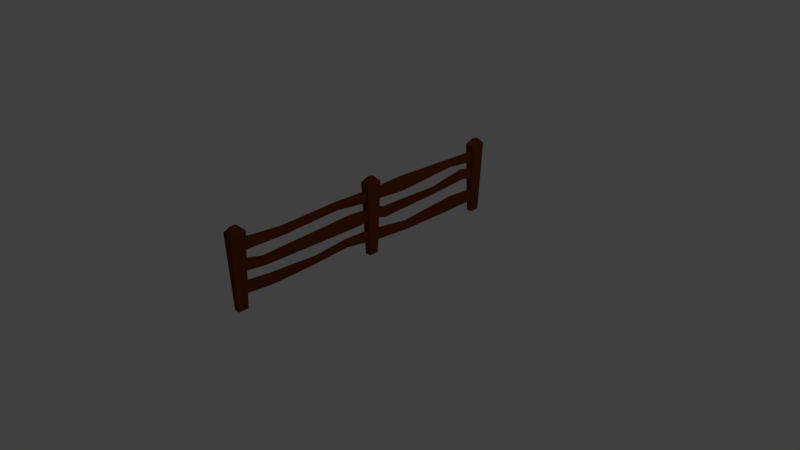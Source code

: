 # Source: Fence.blend  (saved by Blender 2.78.0; exported with 4.5.12 LTS)
import bpy
from mathutils import Matrix  # noqa: F401  (used for matrix-valued properties, if any)

bpy.ops.wm.read_factory_settings(use_empty=True)
scene = bpy.context.scene
scene.name = 'Scene'

# ---- collections
col_collection_1 = bpy.data.collections.new('Collection 1'); scene.collection.children.link(col_collection_1)

# ---- materials (node trees are filled in below, after node groups)
mat_marrom_004 = bpy.data.materials.new('Marrom.004')
mat_marrom_004.alpha_threshold = 0.0
mat_marrom_004.use_transparent_shadow = False
mat_marrom_004.diffuse_color = (0.157, 0.03623, 0.0, 1.0)
mat_marrom_004.roughness = 0.5

# ---- material node trees

# ---- world
world_world = bpy.data.worlds.new('World'); scene.world = world_world
world_world.color = (0.05088, 0.05088, 0.05088)
world_world.use_sun_shadow = False
world_world.sun_shadow_jitter_overblur = 0.0
world_world.cycles.sampling_method = 'MANUAL'

# ---- cameras
cam_camera = bpy.data.cameras.new('Camera')
cam_camera.clip_end = 100.0
cam_camera.lens = 35.0
cam_camera.sensor_width = 32.0
cam_camera.sensor_height = 18.0
cam_camera.ortho_scale = 7.314
cam_camera.dof.focus_distance = 0.0
cam_camera.dof.aperture_fstop = 128.0

# ---- lights
light_lamp = bpy.data.lights.new('Lamp', 'POINT')
light_lamp.transmission_factor = 0.0
light_lamp.cutoff_distance = 30.0
light_lamp.energy = 100.0
light_lamp.shadow_buffer_clip_start = 1.001
light_lamp.shadow_soft_size = 0.1
light_lamp.shadow_maximum_resolution = 0.006
light_lamp.use_absolute_resolution = True

# ---- meshes
me_untitled_004 = bpy.data.meshes.new('Untitled.004')
me_untitled_004.from_pydata([(-4.017, 0.0, 202.0), (4.017, 0.0, 202.0), (-6.275, 100.0, 205.8), (6.275, 100.0, 205.8), (-6.275, 100.0, 184.7), (6.275, 100.0, 184.7), (-4.017, 0.0, 188.5), (4.017, 0.0, 188.5), (-2.325, 106.8, 199.2), (2.325, 106.8, 199.2), (2.325, 106.8, 191.4), (-2.325, 106.8, 191.4), (-0.8927, 89.79, 188.5), (4.017, 89.79, 188.5), (-0.8927, 89.79, 2.033), (4.017, 89.79, 2.033), (-0.8927, 75.3, 2.033), (4.017, 75.3, 2.033), (-0.8927, 75.3, 188.5), (4.017, 75.3, 188.5), (-0.8927, 85.84, 132.6), (4.017, 85.84, 132.6), (4.017, 75.3, 132.6), (-0.8927, 75.3, 132.6), (-0.8927, 80.53, 54.25), (4.017, 80.53, 54.25), (4.017, 89.79, 54.25), (-0.8927, 89.79, 54.25), (-4.017, 0.0, 2.033), (4.017, 0.0, 2.033), (-6.275, 100.0, 5.83), (6.275, 100.0, 5.83), (-6.275, 100.0, -15.27), (6.275, 100.0, -15.27), (-4.017, 0.0, -11.47), (4.017, 0.0, -11.47), (-2.325, 106.8, -0.8114), (2.325, 106.8, -0.8114), (2.325, 106.8, -8.628), (-2.325, 106.8, -8.628), (-0.8927, 63.65, 188.5), (4.017, 63.65, 188.5), (-0.8927, 63.65, 2.033), (4.017, 63.65, 2.033), (-0.8927, 49.16, 2.033), (4.017, 49.16, 2.033), (-0.8927, 49.16, 188.5), (4.017, 49.16, 188.5), (4.017, 47.48, 29.24), (4.017, 65.34, 29.24), (-0.8927, 65.34, 29.24), (-0.8927, 47.48, 29.24), (4.017, 57.34, 160.6), (4.017, 46.26, 160.6), (-0.8927, 46.26, 160.6), (-0.8927, 57.34, 160.6), (-0.8927, 34.45, 188.5), (4.017, 34.45, 188.5), (-0.8927, 34.45, 2.033), (4.017, 34.45, 2.033), (-0.8927, 19.96, 2.033), (4.017, 19.96, 2.033), (-0.8927, 19.96, 188.5), (4.017, 19.96, 188.5), (-0.8927, 29.12, 85.44), (-0.8927, 21.01, 85.44), (4.017, 21.01, 85.44), (4.017, 29.12, 85.44), (-0.8927, 31.2, 151.2), (4.017, 31.2, 151.2), (4.017, 17.63, 151.2), (-0.8927, 17.63, 151.2), (4.017, 25.13, 39.33), (4.017, 34.45, 39.33), (-0.8927, 34.45, 39.33), (-0.8927, 25.13, 39.33), (-0.8927, 89.79, -11.47), (4.017, 89.79, -11.47), (-0.8927, 89.79, -198.0), (4.017, 89.79, -198.0), (-0.8927, 75.3, -198.0), (4.017, 75.3, -198.0), (-0.8927, 75.3, -11.47), (4.017, 75.3, -11.47), (4.017, 72.84, -55.41), (4.017, 92.25, -55.41), (-0.8927, 92.25, -55.41), (-0.8927, 72.84, -55.41), (4.017, 80.66, -142.0), (4.017, 90.58, -142.0), (-0.8927, 90.58, -142.0), (-0.8927, 80.66, -142.0), (-0.8927, 32.75, -11.47), (4.017, 32.75, -11.47), (-0.8927, 32.75, -198.0), (4.017, 32.75, -198.0), (-0.8927, 18.26, -198.0), (4.017, 18.26, -198.0), (-0.8927, 18.26, -11.47), (4.017, 18.26, -11.47), (4.017, 16.58, -145.6), (4.017, 34.43, -145.6), (-0.8927, 34.43, -145.6), (-0.8927, 16.58, -145.6), (4.017, 26.44, -64.3), (4.017, 15.35, -64.3), (-0.8927, 15.35, -64.3), (-0.8927, 26.44, -64.3), (-0.8927, 64.39, -11.47), (4.017, 64.39, -11.47), (-0.8927, 64.39, -198.0), (4.017, 64.39, -198.0), (-0.8927, 49.9, -198.0), (4.017, 49.9, -198.0), (-0.8927, 49.9, -11.47), (4.017, 49.9, -11.47), (-0.8927, 59.06, -114.6), (-0.8927, 50.95, -114.6), (4.017, 50.95, -114.6), (4.017, 59.06, -114.6), (-0.8927, 59.25, -25.01), (4.017, 59.25, -25.01), (4.017, 45.67, -25.01), (-0.8927, 45.67, -25.01), (4.017, 55.46, -168.7), (4.017, 68.62, -168.7), (-0.8927, 68.62, -168.7), (-0.8927, 55.46, -168.7), (-4.017, 0.0, -188.5), (4.017, 0.0, -188.5), (-6.275, 100.0, -184.7), (6.275, 100.0, -184.7), (-6.275, 100.0, -205.8), (6.275, 100.0, -205.8), (-4.017, 0.0, -202.0), (4.017, 0.0, -202.0), (-2.325, 106.8, -191.4), (2.325, 106.8, -191.4), (2.325, 106.8, -199.2), (-2.325, 106.8, -199.2)], [], [(3, 2, 0, 1), (8, 9, 10, 11), (4, 5, 7, 6), (6, 7, 1, 0), (5, 3, 1, 7), (0, 2, 4, 6), (2, 3, 9, 8), (3, 5, 10, 9), (5, 4, 11, 10), (4, 2, 8, 11), (20, 21, 26, 27), (14, 15, 17, 16), (24, 25, 22, 23), (18, 19, 13, 12), (21, 22, 25, 26), (23, 20, 27, 24), (12, 13, 21, 20), (13, 19, 22, 21), (23, 22, 19, 18), (18, 12, 20, 23), (16, 17, 25, 24), (26, 25, 17, 15), (27, 26, 15, 14), (24, 27, 14, 16), (31, 30, 28, 29), (36, 37, 38, 39), (32, 33, 35, 34), (34, 35, 29, 28), (33, 31, 29, 35), (28, 30, 32, 34), (30, 31, 37, 36), (31, 33, 38, 37), (33, 32, 39, 38), (32, 30, 36, 39), (55, 52, 49, 50), (42, 43, 45, 44), (53, 54, 51, 48), (46, 47, 41, 40), (52, 53, 48, 49), (50, 51, 54, 55), (49, 48, 45, 43), (50, 49, 43, 42), (44, 51, 50, 42), (48, 51, 44, 45), (41, 47, 53, 52), (47, 46, 54, 53), (55, 54, 46, 40), (40, 41, 52, 55), (68, 69, 67, 64), (58, 59, 61, 60), (65, 66, 70, 71), (62, 63, 57, 56), (66, 67, 69, 70), (64, 65, 71, 68), (74, 75, 65, 64), (75, 72, 66, 65), (72, 73, 67, 66), (64, 67, 73, 74), (57, 69, 68, 56), (70, 69, 57, 63), (71, 70, 63, 62), (68, 71, 62, 56), (61, 59, 73, 72), (74, 73, 59, 58), (58, 60, 75, 74), (60, 61, 72, 75), (76, 77, 85, 86), (78, 79, 81, 80), (83, 82, 87, 84), (82, 83, 77, 76), (77, 83, 84, 85), (86, 87, 82, 76), (85, 84, 88, 89), (86, 85, 89, 90), (90, 91, 87, 86), (84, 87, 91, 88), (89, 88, 81, 79), (90, 89, 79, 78), (80, 91, 90, 78), (88, 91, 80, 81), (107, 104, 101, 102), (94, 95, 97, 96), (105, 106, 103, 100), (98, 99, 93, 92), (104, 105, 100, 101), (102, 103, 106, 107), (101, 100, 97, 95), (102, 101, 95, 94), (96, 103, 102, 94), (100, 103, 96, 97), (93, 99, 105, 104), (99, 98, 106, 105), (107, 106, 98, 92), (92, 93, 104, 107), (120, 121, 119, 116), (110, 111, 113, 112), (117, 118, 122, 123), (114, 115, 109, 108), (118, 119, 121, 122), (116, 117, 123, 120), (126, 127, 117, 116), (127, 124, 118, 117), (124, 125, 119, 118), (116, 119, 125, 126), (109, 121, 120, 108), (122, 121, 109, 115), (123, 122, 115, 114), (120, 123, 114, 108), (113, 111, 125, 124), (126, 125, 111, 110), (110, 112, 127, 126), (112, 113, 124, 127), (131, 130, 128, 129), (136, 137, 138, 139), (132, 133, 135, 134), (134, 135, 129, 128), (133, 131, 129, 135), (128, 130, 132, 134), (130, 131, 137, 136), (131, 133, 138, 137), (133, 132, 139, 138), (132, 130, 136, 139)])
me_untitled_004.polygons.foreach_set('use_smooth', [True] * 122)
_k = set([(0, 1), (0, 2), (0, 6), (1, 3), (1, 7), (2, 3), (2, 4), (2, 8), (3, 5), (3, 9), (4, 5), (4, 6), (4, 11), (5, 7), (5, 10), (6, 7), (8, 9), (8, 11), (9, 10), (10, 11), (12, 13), (12, 18), (12, 20), (13, 19), (13, 21), (14, 15), (14, 16), (14, 27), (15, 17), (15, 26), (16, 17), (16, 24), (17, 25), (18, 19), (18, 23), (19, 22), (20, 27), (21, 26), (22, 25), (23, 24), (28, 29), (28, 30), (28, 34), (29, 31), (29, 35), (30, 31), (30, 32), (30, 36), (31, 33), (31, 37), (32, 33), (32, 34), (32, 39), (33, 35), (33, 38), (34, 35), (36, 37), (36, 39), (37, 38), (38, 39), (40, 41), (40, 46), (40, 55), (41, 47), (41, 52), (42, 43), (42, 44), (42, 50), (43, 45), (43, 49), (44, 45), (44, 51), (45, 48), (46, 47), (46, 54), (47, 53), (48, 53), (49, 52), (50, 55), (51, 54), (56, 57), (56, 62), (56, 68), (57, 63), (57, 69), (58, 59), (58, 60), (58, 74), (59, 61), (59, 73), (60, 61), (60, 75), (61, 72), (62, 63), (62, 71), (63, 70), (64, 68), (64, 74), (65, 71), (65, 75), (66, 70), (66, 72), (67, 69), (67, 73), (76, 77), (76, 82), (76, 86), (77, 83), (77, 85), (78, 79), (78, 80), (78, 90), (79, 81), (79, 89), (80, 81), (80, 91), (81, 88), (82, 83), (82, 87), (83, 84), (84, 88), (85, 89), (86, 90), (87, 91), (92, 93), (92, 98), (92, 107), (93, 99), (93, 104), (94, 95), (94, 96), (94, 102), (95, 97), (95, 101), (96, 97), (96, 103), (97, 100), (98, 99), (98, 106), (99, 105), (100, 105), (101, 104), (102, 107), (103, 106), (108, 109), (108, 114), (108, 120), (109, 115), (109, 121), (110, 111), (110, 112), (110, 126), (111, 113), (111, 125), (112, 113), (112, 127), (113, 124), (114, 115), (114, 123), (115, 122), (116, 120), (116, 126), (117, 123), (117, 127), (118, 122), (118, 124), (119, 121), (119, 125), (128, 129), (128, 130), (128, 134), (129, 131), (129, 135), (130, 131), (130, 132), (130, 136), (131, 133), (131, 137), (132, 133), (132, 134), (132, 139), (133, 135), (133, 138), (134, 135), (136, 137), (136, 139), (137, 138), (138, 139)])
me_untitled_004.attributes.new('sharp_edge', 'BOOLEAN', 'EDGE').data.foreach_set('value', [ (min(e.vertices), max(e.vertices)) in _k for e in me_untitled_004.edges])
_uv = me_untitled_004.uv_layers.new(name='map1')
_uv.uv.foreach_set('vector', [0.4362, 0.7678, 0.4028, 0.7678, 0.4088, 0.5017, 0.4302, 0.5017, 0.1808, 0.5194, 0.1931, 0.5194, 0.1931, 0.5402, 0.1808, 0.5402, 0.364, 0.5017, 0.3974, 0.5017, 0.3914, 0.7678, 0.37, 0.7678, 0.1517, 0.5614, 0.1731, 0.5614, 0.1731, 0.5973, 0.1517, 0.5973, 0.8052, 0.7678, 0.7491, 0.7678, 0.7592, 0.5017, 0.7951, 0.5017, 0.7336, 0.5017, 0.7437, 0.7678, 0.6876, 0.7678, 0.6977, 0.5017, 0.1703, 0.5017, 0.2036, 0.5017, 0.1931, 0.5194, 0.1808, 0.5194, 0.7491, 0.7678, 0.8052, 0.7678, 0.7875, 0.7858, 0.7667, 0.7858, 0.2036, 0.5579, 0.1703, 0.5579, 0.1808, 0.5402, 0.1931, 0.5402, 0.6876, 0.7678, 0.7437, 0.7678, 0.726, 0.7858, 0.7052, 0.7858, 0.00174, 0.1509, 0.0148, 0.1509, 0.0148, 0.3593, 0.00174, 0.3593, 0.07432, 0.5017, 0.08738, 0.5017, 0.08738, 0.5403, 0.07432, 0.5403, 0.02063, 0.1409, 0.0337, 0.1409, 0.0337, 0.3494, 0.02063, 0.3494, 0.05589, 0.5017, 0.06896, 0.5017, 0.06896, 0.5403, 0.05589, 0.5403, 0.06742, 0.3494, 0.03936, 0.3494, 0.05327, 0.1409, 0.07792, 0.1409, 0.08361, 0.1509, 0.1117, 0.1509, 0.1222, 0.3593, 0.09753, 0.3593, 0.00174, 0.001992, 0.0148, 0.001992, 0.0148, 0.1509, 0.00174, 0.1509, 0.07792, 0.4983, 0.03936, 0.4983, 0.03936, 0.3494, 0.06742, 0.3494, 0.02063, 0.3494, 0.0337, 0.3494, 0.0337, 0.4983, 0.02063, 0.4983, 0.08361, 0.001992, 0.1222, 0.001992, 0.1117, 0.1509, 0.08361, 0.1509, 0.02063, 0.001992, 0.0337, 0.001992, 0.0337, 0.1409, 0.02063, 0.1409, 0.07792, 0.1409, 0.05327, 0.1409, 0.03936, 0.001992, 0.07792, 0.001992, 0.00174, 0.3593, 0.0148, 0.3593, 0.0148, 0.4983, 0.00174, 0.4983, 0.09753, 0.3593, 0.1222, 0.3593, 0.1222, 0.4983, 0.08361, 0.4983, 0.3587, 0.7678, 0.3253, 0.7678, 0.3313, 0.5017, 0.3527, 0.5017, 0.142, 0.5194, 0.1544, 0.5194, 0.1544, 0.5402, 0.142, 0.5402, 0.2865, 0.5017, 0.3199, 0.5017, 0.3139, 0.7678, 0.2925, 0.7678, 0.1789, 0.5614, 0.2003, 0.5614, 0.2003, 0.5973, 0.1789, 0.5973, 0.6822, 0.7678, 0.6261, 0.7678, 0.6362, 0.5017, 0.6721, 0.5017, 0.6106, 0.5017, 0.6207, 0.7678, 0.5646, 0.7678, 0.5747, 0.5017, 0.1315, 0.5017, 0.1649, 0.5017, 0.1544, 0.5194, 0.142, 0.5194, 0.6261, 0.7678, 0.6822, 0.7678, 0.6645, 0.7858, 0.6437, 0.7858, 0.1649, 0.5579, 0.1315, 0.5579, 0.142, 0.5402, 0.1544, 0.5402, 0.5646, 0.7678, 0.6207, 0.7678, 0.603, 0.7858, 0.5822, 0.7858, 0.1279, 0.07643, 0.1409, 0.07643, 0.1409, 0.4258, 0.1279, 0.4258, 0.03747, 0.5017, 0.05053, 0.5017, 0.05053, 0.5403, 0.03747, 0.5403, 0.1597, 0.4238, 0.1466, 0.4238, 0.1466, 0.0744, 0.1597, 0.0744, 0.01905, 0.5017, 0.03211, 0.5017, 0.03211, 0.5403, 0.01905, 0.5403, 0.1948, 0.4238, 0.1653, 0.4238, 0.1686, 0.0744, 0.2161, 0.0744, 0.2723, 0.4258, 0.2247, 0.4258, 0.2215, 0.07643, 0.251, 0.07643, 0.2161, 0.0744, 0.1686, 0.0744, 0.173, 0.001992, 0.2116, 0.001992, 0.1279, 0.4258, 0.1409, 0.4258, 0.1409, 0.4983, 0.1279, 0.4983, 0.2292, 0.4983, 0.2247, 0.4258, 0.2723, 0.4258, 0.2678, 0.4983, 0.1597, 0.0744, 0.1466, 0.0744, 0.1466, 0.001992, 0.1597, 0.001992, 0.2116, 0.4983, 0.173, 0.4983, 0.1653, 0.4238, 0.1948, 0.4238, 0.1597, 0.4983, 0.1466, 0.4983, 0.1466, 0.4238, 0.1597, 0.4238, 0.251, 0.07643, 0.2215, 0.07643, 0.2292, 0.001992, 0.2678, 0.001992, 0.1279, 0.001992, 0.1409, 0.001992, 0.1409, 0.07643, 0.1279, 0.07643, 0.2777, 0.1012, 0.2907, 0.1012, 0.2907, 0.2763, 0.2777, 0.2763, 0.00174, 0.5017, 0.0148, 0.5017, 0.0148, 0.5403, 0.00174, 0.5403, 0.2964, 0.2239, 0.3095, 0.2239, 0.3095, 0.399, 0.2964, 0.399, 0.02063, 0.5438, 0.0337, 0.5438, 0.0337, 0.5824, 0.02063, 0.5824, 0.3241, 0.2239, 0.3457, 0.2239, 0.3512, 0.399, 0.3151, 0.399, 0.3968, 0.2763, 0.3752, 0.2763, 0.3662, 0.1012, 0.4023, 0.1012, 0.4109, 0.399, 0.3861, 0.399, 0.3752, 0.2763, 0.3968, 0.2763, 0.2964, 0.1012, 0.3095, 0.1012, 0.3095, 0.2239, 0.2964, 0.2239, 0.3351, 0.1012, 0.3599, 0.1012, 0.3457, 0.2239, 0.3241, 0.2239, 0.2777, 0.2763, 0.2907, 0.2763, 0.2907, 0.399, 0.2777, 0.399, 0.2907, 0.001992, 0.2907, 0.1012, 0.2777, 0.1012, 0.2777, 0.001992, 0.3151, 0.399, 0.3512, 0.399, 0.3599, 0.4983, 0.3213, 0.4983, 0.2964, 0.399, 0.3095, 0.399, 0.3095, 0.4983, 0.2964, 0.4983, 0.4023, 0.1012, 0.3662, 0.1012, 0.3724, 0.001992, 0.4109, 0.001992, 0.3213, 0.001992, 0.3599, 0.001992, 0.3599, 0.1012, 0.3351, 0.1012, 0.2777, 0.399, 0.2907, 0.399, 0.2907, 0.4983, 0.2777, 0.4983, 0.4109, 0.4983, 0.3724, 0.4983, 0.3861, 0.399, 0.4109, 0.399, 0.2964, 0.001992, 0.3095, 0.001992, 0.3095, 0.1012, 0.2964, 0.1012, 0.4172, 0.001992, 0.4303, 0.001992, 0.4303, 0.1189, 0.4172, 0.1189, 0.03936, 0.5438, 0.05242, 0.5438, 0.05242, 0.5824, 0.03936, 0.5824, 0.449, 0.4983, 0.436, 0.4983, 0.436, 0.3814, 0.449, 0.3814, 0.05808, 0.5438, 0.07115, 0.5438, 0.07115, 0.5824, 0.05808, 0.5824, 0.4998, 0.4983, 0.4612, 0.4983, 0.4547, 0.3814, 0.5064, 0.3814, 0.5642, 0.1189, 0.5126, 0.1189, 0.5191, 0.001992, 0.5577, 0.001992, 0.5064, 0.3814, 0.4547, 0.3814, 0.4755, 0.1509, 0.5019, 0.1509, 0.4172, 0.1189, 0.4303, 0.1189, 0.4303, 0.3494, 0.4172, 0.3494, 0.5598, 0.3494, 0.5334, 0.3494, 0.5126, 0.1189, 0.5642, 0.1189, 0.449, 0.3814, 0.436, 0.3814, 0.436, 0.1509, 0.449, 0.1509, 0.5019, 0.1509, 0.4755, 0.1509, 0.4612, 0.001992, 0.4998, 0.001992, 0.4172, 0.3494, 0.4303, 0.3494, 0.4303, 0.4983, 0.4172, 0.4983, 0.5191, 0.4983, 0.5334, 0.3494, 0.5598, 0.3494, 0.5577, 0.4983, 0.449, 0.1509, 0.436, 0.1509, 0.436, 0.001992, 0.449, 0.001992, 0.5704, 0.1426, 0.5835, 0.1426, 0.5835, 0.3588, 0.5704, 0.3588, 0.07681, 0.5614, 0.08987, 0.5614, 0.08987, 0.5999, 0.07681, 0.5999, 0.6022, 0.3577, 0.5892, 0.3577, 0.5892, 0.1414, 0.6022, 0.1414, 0.09553, 0.5614, 0.1086, 0.5614, 0.1086, 0.5999, 0.09553, 0.5999, 0.6374, 0.3577, 0.6079, 0.3577, 0.6111, 0.1414, 0.6587, 0.1414, 0.7148, 0.3588, 0.6673, 0.3588, 0.6641, 0.1426, 0.6936, 0.1426, 0.6587, 0.1414, 0.6111, 0.1414, 0.6156, 0.001992, 0.6542, 0.001992, 0.5704, 0.3588, 0.5835, 0.3588, 0.5835, 0.4983, 0.5704, 0.4983, 0.6718, 0.4983, 0.6673, 0.3588, 0.7148, 0.3588, 0.7103, 0.4983, 0.6022, 0.1414, 0.5892, 0.1414, 0.5892, 0.001992, 0.6022, 0.001992, 0.6542, 0.4983, 0.6156, 0.4983, 0.6079, 0.3577, 0.6374, 0.3577, 0.6022, 0.4983, 0.5892, 0.4983, 0.5892, 0.3577, 0.6022, 0.3577, 0.6936, 0.1426, 0.6641, 0.1426, 0.6718, 0.001992, 0.7103, 0.001992, 0.5704, 0.001992, 0.5835, 0.001992, 0.5835, 0.1426, 0.5704, 0.1426, 0.7202, 0.03801, 0.7333, 0.03801, 0.7333, 0.2763, 0.7202, 0.2763, 0.1143, 0.5614, 0.1273, 0.5614, 0.1273, 0.5999, 0.1143, 0.5999, 0.739, 0.2239, 0.752, 0.2239, 0.752, 0.4622, 0.739, 0.4622, 0.133, 0.5614, 0.146, 0.5614, 0.146, 0.5999, 0.133, 0.5999, 0.7717, 0.2239, 0.7933, 0.2239, 0.7938, 0.4622, 0.7577, 0.4622, 0.8462, 0.7761, 0.8246, 0.7761, 0.8106, 0.5378, 0.8467, 0.5378, 0.8716, 0.9202, 0.8366, 0.9202, 0.8246, 0.7761, 0.8462, 0.7761, 0.739, 0.07976, 0.752, 0.07976, 0.752, 0.2239, 0.739, 0.2239, 0.7837, 0.07976, 0.8187, 0.07976, 0.7933, 0.2239, 0.7717, 0.2239, 0.7202, 0.2763, 0.7333, 0.2763, 0.7333, 0.4205, 0.7202, 0.4205, 0.7333, 0.001992, 0.7333, 0.03801, 0.7202, 0.03801, 0.7202, 0.001992, 0.7577, 0.4622, 0.7938, 0.4622, 0.8075, 0.4983, 0.7689, 0.4983, 0.739, 0.4622, 0.752, 0.4622, 0.752, 0.4983, 0.739, 0.4983, 0.8467, 0.5378, 0.8106, 0.5378, 0.8218, 0.5017, 0.8604, 0.5017, 0.7689, 0.001992, 0.8075, 0.001992, 0.8187, 0.07976, 0.7837, 0.07976, 0.7202, 0.4205, 0.7333, 0.4205, 0.7333, 0.4983, 0.7202, 0.4983, 0.8604, 0.998, 0.8218, 0.998, 0.8366, 0.9202, 0.8716, 0.9202, 0.739, 0.001992, 0.752, 0.001992, 0.752, 0.07976, 0.739, 0.07976, 0.2812, 0.7678, 0.2478, 0.7678, 0.2538, 0.5017, 0.2752, 0.5017, 0.1033, 0.5194, 0.1156, 0.5194, 0.1156, 0.5402, 0.1033, 0.5402, 0.209, 0.5017, 0.2424, 0.5017, 0.2364, 0.7678, 0.215, 0.7678, 0.2062, 0.7713, 0.2275, 0.7713, 0.2275, 0.8073, 0.2062, 0.8073, 0.5592, 0.7678, 0.503, 0.7678, 0.5132, 0.5017, 0.5491, 0.5017, 0.4876, 0.5017, 0.4977, 0.7678, 0.4415, 0.7678, 0.4516, 0.5017, 0.09274, 0.5017, 0.1261, 0.5017, 0.1156, 0.5194, 0.1033, 0.5194, 0.503, 0.7678, 0.5592, 0.7678, 0.5415, 0.7858, 0.5207, 0.7858, 0.1261, 0.5579, 0.09274, 0.5579, 0.1033, 0.5402, 0.1156, 0.5402, 0.4415, 0.7678, 0.4977, 0.7678, 0.48, 0.7858, 0.4592, 0.7858])
me_untitled_004.materials.append(mat_marrom_004)
me_untitled_004.use_remesh_preserve_volume = False
me_untitled_004.use_remesh_preserve_attributes = False
me_untitled_004.use_mirror_vertex_groups = False
me_untitled_004.update()
me_untitled_004.normals_split_custom_set([tuple(v) for v in zip(*[iter([0.0, -0.03794, 0.9993, 0.0, -0.03794, 0.9993, 0.0, -0.03794, 0.9993, 0.0, -0.03794, 0.9993, 0.0, 1.0, 0.0, 0.0, 1.0, 0.0, 0.0, 1.0, 0.0, 0.0, 1.0, 0.0, 0.0, -0.03794, -0.9993, 0.0, -0.03794, -0.9993, 0.0, -0.03794, -0.9993, 0.0, -0.03794, -0.9993, 0.0, -1.0, 0.0, 0.0, -1.0, 0.0, 0.0, -1.0, 0.0, 0.0, -1.0, 0.0, 0.9997, -0.02258, 0.0, 0.9997, -0.02258, 0.0, 0.9997, -0.02258, 0.0, 0.9997, -0.02258, 0.0, -0.9997, -0.02258, 0.0, -0.9997, -0.02258, 0.0, -0.9997, -0.02258, 0.0, -0.9997, -0.02258, 0.0, 0.0, 0.7007, 0.7135, 0.0, 0.7007, 0.7135, 0.0, 0.7007, 0.7135, 0.0, 0.7007, 0.7135, 0.8635, 0.5044, 0.0, 0.8635, 0.5044, 0.0, 0.8635, 0.5044, 0.0, 0.8635, 0.5044, 0.0, 0.0, 0.7007, -0.7135, 0.0, 0.7007, -0.7135, 0.0, 0.7007, -0.7135, 0.0, 0.7007, -0.7135, -0.8635, 0.5044, 0.0, -0.8635, 0.5044, 0.0, -0.8635, 0.5044, 0.0, -0.8635, 0.5044, 0.0, 0.0, 1.0, 4.161e-06, -7.316e-06, 1.0, 4.158e-06, 1.93e-07, 0.9995, 0.0302, 0.0, 0.9995, 0.0302, 0.0, 0.0, -1.0, 0.0, 0.0, -1.0, 0.0, 0.0, -1.0, 0.0, 0.0, -1.0, 0.0, -1.0, 1.327e-05, 1.447e-09, -1.0, 1.327e-05, 4.888e-10, -0.9992, -0.0389, 0.0, -0.9992, -0.0389, 0.0, 0.0, 1.0, 0.0, 0.0, 1.0, 0.0, 0.0, 1.0, 0.0, 0.0, 1.0, 1.0, 0.0, 0.0, 1.0, 0.0, 0.0, 1.0, 0.0, 0.0, 1.0, 0.0, 0.0, -1.0, 0.0, 0.0, -1.0, 0.0, 0.0, -1.0, 0.0, 0.0, -1.0, 0.0, 0.0, 0.0, 0.9975, -0.07036, 0.0, 0.9975, -0.07036, -7.316e-06, 1.0, 4.158e-06, 0.0, 1.0, 4.161e-06, 1.0, 0.0, 0.0, 1.0, 0.0, 0.0, 1.0, 0.0, 0.0, 1.0, 0.0, 0.0, 0.0, -0.9992, -0.0389, 4.888e-10, -0.9992, -0.0389, 0.0, -1.0, 0.0, 0.0, -1.0, 0.0, -1.0, 0.0, 0.0, -1.0, 0.0, 0.0, -1.0, 0.0, 0.0, -1.0, 0.0, 0.0, 0.0, -0.995, 0.09962, 0.0, -0.995, 0.09962, 1.447e-09, -1.0, 1.327e-05, 0.0, -1.0, 1.327e-05, 1.0, 0.0, 0.0, 1.0, 0.0, 0.0, 1.0, 0.0, 0.0, 1.0, 0.0, 0.0, 0.0, 0.9995, 0.0302, 1.93e-07, 0.9995, 0.0302, 0.0, 1.0, 0.0, 0.0, 1.0, 0.0, -1.0, 0.0, 0.0, -1.0, 0.0, 0.0, -1.0, 0.0, 0.0, -1.0, 0.0, 0.0, 0.0, -0.03794, 0.9993, 0.0, -0.03794, 0.9993, 0.0, -0.03794, 0.9993, 0.0, -0.03794, 0.9993, 0.0, 1.0, 0.0, 0.0, 1.0, 0.0, 0.0, 1.0, 0.0, 0.0, 1.0, 0.0, 0.0, -0.03794, -0.9993, 0.0, -0.03794, -0.9993, 0.0, -0.03794, -0.9993, 0.0, -0.03794, -0.9993, 0.0, -1.0, 0.0, 0.0, -1.0, 0.0, 0.0, -1.0, 0.0, 0.0, -1.0, 0.0, 0.9997, -0.02258, 0.0, 0.9997, -0.02258, 0.0, 0.9997, -0.02258, 0.0, 0.9997, -0.02258, 0.0, -0.9997, -0.02258, 0.0, -0.9997, -0.02258, 0.0, -0.9997, -0.02258, 0.0, -0.9997, -0.02258, 0.0, 0.0, 0.7007, 0.7135, 0.0, 0.7007, 0.7135, 0.0, 0.7007, 0.7135, 0.0, 0.7007, 0.7135, 0.8635, 0.5044, 0.0, 0.8635, 0.5044, 0.0, 0.8635, 0.5044, 0.0, 0.8635, 0.5044, 0.0, 0.0, 0.7007, -0.7135, 0.0, 0.7007, -0.7135, 0.0, 0.7007, -0.7135, 0.0, 0.7007, -0.7135, -0.8635, 0.5044, 0.0, -0.8635, 0.5044, 0.0, -0.8635, 0.5044, 0.0, -0.8635, 0.5044, 0.0, 0.0, 0.9999, 0.01057, 7.955e-09, 0.9999, 0.01057, 3.521e-09, 0.9992, 0.0398, 0.0, 0.9992, 0.0398, 0.0, 0.0, -1.0, 0.0, 0.0, -1.0, 0.0, 0.0, -1.0, 0.0, 0.0, -1.0, 3.192e-09, -0.9999, 0.01055, 0.0, -0.9999, 0.01055, 6.75e-06, -0.9998, -0.01831, 0.0, -0.9998, -0.01831, 0.0, 0.0, 1.0, 0.0, 0.0, 1.0, 0.0, 0.0, 1.0, 0.0, 0.0, 1.0, 1.0, 0.0, 0.0, 1.0, 0.0, 0.0, 1.0, 0.0, 0.0, 1.0, 0.0, 0.0, -1.0, 0.0, 0.0, -1.0, 0.0, 0.0, -1.0, 0.0, 0.0, -1.0, 0.0, 0.0, 1.0, 0.0, 0.0, 1.0, 0.0, 0.0, 1.0, 0.0, 0.0, 1.0, 0.0, 0.0, 0.0, 0.9992, 0.0398, 3.521e-09, 0.9992, 0.0398, 0.0, 0.9981, -0.06169, 0.0, 0.9981, -0.06169, -1.0, 0.0, 0.0, -1.0, 0.0, 0.0, -1.0, 0.0, 0.0, -1.0, 0.0, 0.0, 0.0, -0.9998, -0.01831, 6.75e-06, -0.9998, -0.01831, 0.0, -0.9981, -0.06169, 0.0, -0.9981, -0.06169, 1.0, 0.0, 0.0, 1.0, 0.0, 0.0, 1.0, 0.0, 0.0, 1.0, 0.0, 0.0, 0.0, -0.9947, 0.1033, 0.0, -0.9947, 0.1033, 0.0, -0.9999, 0.01055, 3.192e-09, -0.9999, 0.01055, -1.0, 0.0, 0.0, -1.0, 0.0, 0.0, -1.0, 0.0, 0.0, -1.0, 0.0, 0.0, 0.0, 0.9755, -0.2201, 0.0, 0.9755, -0.2201, 7.955e-09, 0.9999, 0.01057, 0.0, 0.9999, 0.01057, 0.0, 0.9987, -0.05169, 2.905e-06, 0.9987, -0.05169, 0.0, 0.9996, 0.02903, -1.113e-09, 0.9996, 0.02903, 0.0, 0.0, -1.0, 0.0, 0.0, -1.0, 0.0, 0.0, -1.0, 0.0, 0.0, -1.0, 3.146e-07, -0.9978, -0.0669, 0.0, -0.9978, -0.0669, 1.373e-09, -0.9999, -0.01017, 0.0, -0.9999, -0.01017, 0.0, 0.0, 1.0, 0.0, 0.0, 1.0, 0.0, 0.0, 1.0, 0.0, 0.0, 1.0, 1.0, 0.0, 0.0, 1.0, 0.0, 0.0, 1.0, 0.0, 0.0, 1.0, 0.0, 0.0, -1.0, 0.0, 0.0, -1.0, 0.0, 0.0, -1.0, 0.0, 0.0, -1.0, 0.0, 0.0, -1.0, 0.0, 0.0, -1.0, 0.0, 0.0, -1.0, 0.0, 0.0, -1.0, 0.0, 0.0, 0.0, -0.9999, 0.01261, -4.032e-06, -0.9999, 0.01261, 0.0, -0.9978, -0.0669, 3.146e-07, -0.9978, -0.0669, 1.0, 0.0, 0.0, 1.0, 0.0, 0.0, 1.0, 0.0, 0.0, 1.0, 0.0, 0.0, -1.113e-09, 0.9996, 0.02903, 0.0, 0.9996, 0.02903, 5.495e-10, 0.998, 0.06383, 0.0, 0.998, 0.06383, 0.0, 0.9962, -0.08681, 2.905e-06, 0.9987, -0.05169, 0.0, 0.9987, -0.05169, 0.0, 0.9962, -0.08681, 1.0, 0.0, 0.0, 1.0, 0.0, 0.0, 1.0, 0.0, 0.0, 1.0, 0.0, 0.0, 0.0, -0.9999, -0.01017, 1.373e-09, -0.9999, -0.01017, 0.0, -0.9981, 0.06239, 0.0, -0.9981, 0.06239, -1.0, 0.0, 0.0, -1.0, 0.0, 0.0, -1.0, 0.0, 0.0, -1.0, 0.0, 0.0, 1.0, 0.0, 0.0, 1.0, 0.0, 0.0, 1.0, 0.0, 0.0, 1.0, 0.0, 0.0, 0.0, 0.998, 0.06383, 5.495e-10, 0.998, 0.06383, 0.0, 1.0, 0.0, 0.0, 1.0, 0.0, -1.0, 0.0, 0.0, -1.0, 0.0, 0.0, -1.0, 0.0, 0.0, -1.0, 0.0, 0.0, 0.0, -0.9905, 0.1373, 0.0, -0.9905, 0.1373, -4.032e-06, -0.9999, 0.01261, 0.0, -0.9999, 0.01261, 0.0, 0.9984, 0.05596, 0.0, 0.9984, 0.05596, 0.0, 1.0, 0.006091, -1.073e-09, 1.0, 0.006091, 0.0, 0.0, -1.0, 0.0, 0.0, -1.0, 0.0, 0.0, -1.0, 0.0, 0.0, -1.0, 0.0, -0.9984, 0.05596, 0.0, -0.9984, 0.05596, 0.0, -0.9992, -0.04107, -1.172e-05, -0.9992, -0.04107, 0.0, 0.0, 1.0, 0.0, 0.0, 1.0, 0.0, 0.0, 1.0, 0.0, 0.0, 1.0, 1.0, 0.0, 0.0, 1.0, 0.0, 0.0, 1.0, 0.0, 0.0, 1.0, 0.0, 0.0, -1.0, 0.0, 0.0, -1.0, 0.0, 0.0, -1.0, 0.0, 0.0, -1.0, 0.0, 0.0, 1.0, 0.0, 0.0, 1.0, 0.0, 0.0, 1.0, 0.0, 0.0, 1.0, 0.0, 0.0, -1.073e-09, 1.0, 0.006091, 0.0, 1.0, 0.006091, 0.0, 0.9999, -0.0172, -4.186e-11, 0.9999, -0.0172, -1.0, 0.0, 0.0, -1.0, 0.0, 0.0, -1.0, 0.0, 0.0, -1.0, 0.0, 0.0, -1.172e-05, -0.9992, -0.04107, 0.0, -0.9992, -0.04107, 0.0, -0.9999, -0.01725, 1.747e-09, -0.9999, -0.01725, 1.0, 0.0, 0.0, 1.0, 0.0, 0.0, 1.0, 0.0, 0.0, 1.0, 0.0, 0.0, -4.186e-11, 0.9999, -0.0172, 0.0, 0.9999, -0.0172, 0.0, 0.9999, -0.01419, 0.0, 0.9999, -0.01419, -1.0, 0.0, 0.0, -1.0, 0.0, 0.0, -1.0, 0.0, 0.0, -1.0, 0.0, 0.0, 1.747e-09, -0.9999, -0.01725, 0.0, -0.9999, -0.01725, 0.0, -0.9954, 0.09545, 0.0, -0.9954, 0.09545, 0.0, 0.9999, 0.01252, 2.007e-09, 0.9999, 0.01252, 1.358e-06, 0.9989, 0.04714, 0.0, 0.9989, 0.04714, 0.0, 0.0, -1.0, 0.0, 0.0, -1.0, 0.0, 0.0, -1.0, 0.0, 0.0, -1.0, -2.834e-06, -0.9999, 0.01254, 0.0, -0.9999, 0.01254, -1.64e-10, -0.9998, -0.02169, 0.0, -0.9998, -0.02169, 0.0, 0.0, 1.0, 0.0, 0.0, 1.0, 0.0, 0.0, 1.0, 0.0, 0.0, 1.0, 1.0, 0.0, 0.0, 1.0, 0.0, 0.0, 1.0, 0.0, 0.0, 1.0, 0.0, 0.0, -1.0, 0.0, 0.0, -1.0, 0.0, 0.0, -1.0, 0.0, 0.0, -1.0, 0.0, 0.0, 1.0, 0.0, 0.0, 1.0, 0.0, 0.0, 1.0, 0.0, 0.0, 1.0, 0.0, 0.0, 0.0, 0.9989, 0.04714, 1.358e-06, 0.9989, 0.04714, 0.0, 0.9995, -0.03209, 0.0, 0.9995, -0.03209, -1.0, 0.0, 0.0, -1.0, 0.0, 0.0, -1.0, 0.0, 0.0, -1.0, 0.0, 0.0, 0.0, -0.9998, -0.02169, -1.64e-10, -0.9998, -0.02169, 0.0, -0.9995, -0.03209, 0.0, -0.9995, -0.03209, 1.0, 0.0, 0.0, 1.0, 0.0, 0.0, 1.0, 0.0, 0.0, 1.0, 0.0, 0.0, 0.0, -0.9985, 0.05489, 0.0, -0.9985, 0.05489, 0.0, -0.9999, 0.01254, -2.834e-06, -0.9999, 0.01254, -1.0, 0.0, 0.0, -1.0, 0.0, 0.0, -1.0, 0.0, 0.0, -1.0, 0.0, 0.0, 0.0, 0.9929, -0.1186, 0.0, 0.9929, -0.1186, 2.007e-09, 0.9999, 0.01252, 0.0, 0.9999, 0.01252, 0.0, 0.9987, -0.05168, -1.366e-05, 0.9987, -0.05168, 0.0, 0.9979, 0.06509, -1.851e-09, 0.9979, 0.06509, 0.0, 0.0, -1.0, 0.0, 0.0, -1.0, 0.0, 0.0, -1.0, 0.0, 0.0, -1.0, -2.569e-10, -0.9977, -0.06793, 0.0, -0.9977, -0.06793, -5.052e-05, -0.9999, -0.01019, 0.0, -0.9999, -0.01019, 0.0, 0.0, 1.0, 0.0, 0.0, 1.0, 0.0, 0.0, 1.0, 0.0, 0.0, 1.0, 1.0, -8.32e-09, 0.0, 1.0, -7.544e-09, 0.0, 1.0, -7.128e-09, 0.0, 1.0, -8.657e-09, 0.0, -1.0, -1.263e-09, 0.0, -1.0, -1.393e-09, 0.0, -1.0, -1.449e-09, 0.0, -1.0, -1.193e-09, 0.0, -1.0, 0.0, 0.0, -1.0, 0.0, 0.0, -1.0, -1.393e-09, 0.0, -1.0, -1.263e-09, 0.0, 0.0, -0.9999, 0.01257, 3.483e-09, -0.9999, 0.01257, 0.0, -0.9977, -0.06793, -2.569e-10, -0.9977, -0.06793, 1.0, 0.0, 0.0, 1.0, 0.0, 0.0, 1.0, -7.544e-09, 0.0, 1.0, -8.32e-09, 0.0, -1.851e-09, 0.9979, 0.06509, 0.0, 0.9979, 0.06509, 4.226e-09, 0.998, 0.06382, 0.0, 0.998, 0.06382, 0.0, 0.9347, -0.3555, -1.366e-05, 0.9987, -0.05168, 0.0, 0.9987, -0.05168, 0.0, 0.9347, -0.3555, 1.0, -8.657e-09, 0.0, 1.0, -7.128e-09, 0.0, 1.0, 0.0, 0.0, 1.0, 0.0, 0.0, 0.0, -0.9999, -0.01019, -5.052e-05, -0.9999, -0.01019, 0.0, -0.9545, 0.2983, 0.0, -0.9545, 0.2983, -1.0, -1.193e-09, 0.0, -1.0, -1.449e-09, 0.0, -1.0, 0.0, 0.0, -1.0, 0.0, 0.0, 1.0, 0.0, 0.0, 1.0, 0.0, 0.0, 1.0, 0.0, 0.0, 1.0, 0.0, 0.0, 0.0, 0.998, 0.06382, 4.226e-09, 0.998, 0.06382, 0.0, 0.9897, -0.1432, 0.0, 0.9897, -0.1432, -1.0, 0.0, 0.0, -1.0, 0.0, 0.0, -1.0, 0.0, 0.0, -1.0, 0.0, 0.0, 0.0, -0.9824, 0.1867, 0.0, -0.9824, 0.1867, 3.483e-09, -0.9999, 0.01257, 0.0, -0.9999, 0.01257, 0.0, -0.03794, 0.9993, 0.0, -0.03794, 0.9993, 0.0, -0.03794, 0.9993, 0.0, -0.03794, 0.9993, 0.0, 1.0, 0.0, 0.0, 1.0, 0.0, 0.0, 1.0, 0.0, 0.0, 1.0, 0.0, 0.0, -0.03794, -0.9993, 0.0, -0.03794, -0.9993, 0.0, -0.03794, -0.9993, 0.0, -0.03794, -0.9993, 0.0, -1.0, 0.0, 0.0, -1.0, 0.0, 0.0, -1.0, 0.0, 0.0, -1.0, 0.0, 0.9997, -0.02258, 0.0, 0.9997, -0.02258, 0.0, 0.9997, -0.02258, 0.0, 0.9997, -0.02258, 0.0, -0.9997, -0.02258, 0.0, -0.9997, -0.02258, 0.0, -0.9997, -0.02258, 0.0, -0.9997, -0.02258, 0.0, 0.0, 0.7007, 0.7135, 0.0, 0.7007, 0.7135, 0.0, 0.7007, 0.7135, 0.0, 0.7007, 0.7135, 0.8635, 0.5044, 0.0, 0.8635, 0.5044, 0.0, 0.8635, 0.5044, 0.0, 0.8635, 0.5044, 0.0, 0.0, 0.7007, -0.7135, 0.0, 0.7007, -0.7135, 0.0, 0.7007, -0.7135, 0.0, 0.7007, -0.7135, -0.8635, 0.5044, 0.0, -0.8635, 0.5044, 0.0, -0.8635, 0.5044, 0.0, -0.8635, 0.5044, 0.0])] * 3)])

# ---- objects
ob_pcube20 = bpy.data.objects.new('pCube20', me_untitled_004)
ob_lamp = bpy.data.objects.new('Lamp', light_lamp)
ob_camera = bpy.data.objects.new('Camera', cam_camera)

# ---- transforms, parenting, visibility, modifiers, constraints
ob_pcube20.location = (0.0, 0.0, 0.0)
ob_pcube20.rotation_euler = (1.571, -0.0, 0.0)
ob_pcube20.scale = (0.01, 0.01, 0.01)
ob_pcube20.color = (0.8, 0.8, 0.8, 1.0)
ob_pcube20.lineart.crease_threshold = 0.0
ob_lamp.location = (4.076, 1.005, 5.904)
ob_lamp.rotation_euler = (0.6503, 0.05522, 1.866)
ob_lamp.lock_rotations_4d = False
ob_lamp.empty_display_type = 'ARROWS'
ob_lamp.color = (0.0, 0.0, 0.0, 0.0)
ob_lamp.lineart.crease_threshold = 0.0
ob_camera.location = (7.481, -6.508, 5.344)
ob_camera.rotation_euler = (1.109, 0.0, 0.8149)
ob_camera.lock_rotations_4d = False
ob_camera.empty_display_type = 'ARROWS'
ob_camera.color = (0.0, 0.0, 0.0, 0.0)
ob_camera.display_type = 'WIRE'
ob_camera.lineart.crease_threshold = 0.0

# ---- collection membership
col_collection_1.objects.link(ob_pcube20)
col_collection_1.objects.link(ob_lamp)
col_collection_1.objects.link(ob_camera)

# ---- scene / render settings (as saved in the file)
scene.camera = ob_camera
scene.frame_start = 1; scene.frame_end = 250; scene.frame_set(1)
scene.render.engine = 'BLENDER_EEVEE_NEXT'
scene.render.resolution_percentage = 50
scene.render.dither_intensity = 0.0
scene.cycles.use_denoising = False
scene.cycles.samples = 128
scene.cycles.sampling_pattern = 'TABULATED_SOBOL'
scene.cycles.light_sampling_threshold = 0.0
scene.cycles.use_adaptive_sampling = False
scene.cycles.use_light_tree = False
scene.cycles.blur_glossy = 0.0
scene.cycles.sample_clamp_indirect = 0.0
scene.view_settings.view_transform = 'Standard'
bpy.context.view_layer.update()
